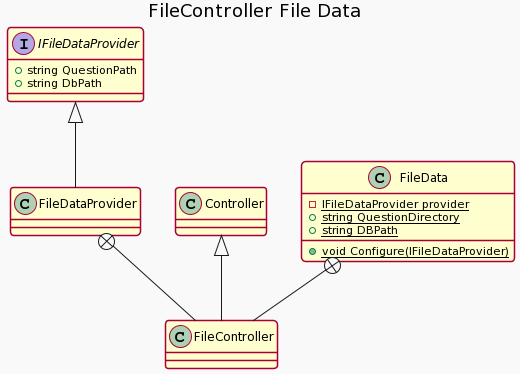

The diagram above was rendered by PlantUML. Its source (embedded in the PNG):
@startuml
!theme mars
skinparam component {
    FontColor<<transparent>> transparent
    BorderColor<<transparent>> transparent
    BackgroundColor<<transparent>> transparent
    FontSize<<transparent>> 0
}

title FileController File Data

interface IFileDataProvider {
	+ string QuestionPath
	+ string DbPath
}

class FileDataProvider extends IFileDataProvider

FileDataProvider +-- FileController

class FileController extends Controller

FileData +-- FileController

class FileData {
	- {static} IFileDataProvider provider
	+ {static} string QuestionDirectory
	+ {static} string DBPath
	+ {static} void Configure(IFileDataProvider)
}
@enduml